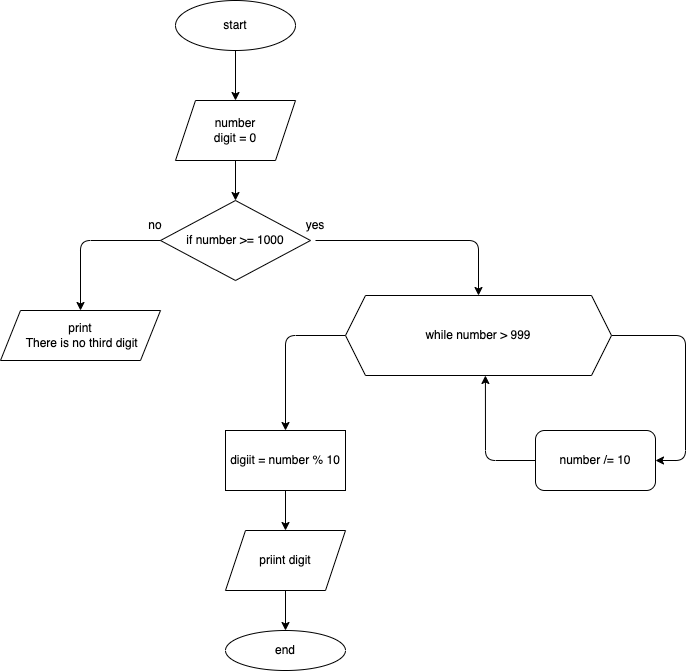

The diagram above was exported from draw.io. Its source (the exported page's mxGraphModel, read from the mxfile embedded in the PNG):
<mxGraphModel dx="847" dy="437" grid="1" gridSize="10" guides="1" tooltips="1" connect="1" arrows="1" fold="1" page="1" pageScale="1" pageWidth="827" pageHeight="1169" math="0" shadow="0">
  <root>
    <mxCell id="0" />
    <mxCell id="1" parent="0" />
    <mxCell id="17" style="edgeStyle=none;html=1;entryX=0.5;entryY=0;entryDx=0;entryDy=0;" edge="1" parent="1" source="2" target="4">
      <mxGeometry relative="1" as="geometry" />
    </mxCell>
    <mxCell id="2" value="start" style="ellipse;whiteSpace=wrap;html=1;" vertex="1" parent="1">
      <mxGeometry x="210" y="10" width="120" height="50" as="geometry" />
    </mxCell>
    <mxCell id="18" style="edgeStyle=none;html=1;entryX=0.5;entryY=0;entryDx=0;entryDy=0;" edge="1" parent="1" source="4" target="5">
      <mxGeometry relative="1" as="geometry" />
    </mxCell>
    <mxCell id="4" value="number&lt;br&gt;digit = 0" style="shape=parallelogram;perimeter=parallelogramPerimeter;whiteSpace=wrap;html=1;fixedSize=1;" vertex="1" parent="1">
      <mxGeometry x="210" y="110" width="120" height="60" as="geometry" />
    </mxCell>
    <mxCell id="5" value="if number &amp;gt;= 1000" style="rhombus;whiteSpace=wrap;html=1;" vertex="1" parent="1">
      <mxGeometry x="195" y="210" width="150" height="80" as="geometry" />
    </mxCell>
    <mxCell id="21" style="edgeStyle=none;html=1;entryX=1;entryY=0.5;entryDx=0;entryDy=0;exitX=1;exitY=0.5;exitDx=0;exitDy=0;" edge="1" parent="1" source="6" target="10">
      <mxGeometry relative="1" as="geometry">
        <mxPoint x="710" y="350" as="sourcePoint" />
        <Array as="points">
          <mxPoint x="720" y="345" />
          <mxPoint x="720" y="470" />
        </Array>
      </mxGeometry>
    </mxCell>
    <mxCell id="24" style="edgeStyle=none;html=1;entryX=0.5;entryY=0;entryDx=0;entryDy=0;exitX=0;exitY=0.5;exitDx=0;exitDy=0;" edge="1" parent="1" source="6" target="11">
      <mxGeometry relative="1" as="geometry">
        <Array as="points">
          <mxPoint x="320" y="345" />
        </Array>
      </mxGeometry>
    </mxCell>
    <mxCell id="6" value="while number &amp;gt; 999" style="shape=hexagon;perimeter=hexagonPerimeter2;whiteSpace=wrap;html=1;fixedSize=1;" vertex="1" parent="1">
      <mxGeometry x="380" y="305" width="266" height="80" as="geometry" />
    </mxCell>
    <mxCell id="8" value="print&lt;br&gt;&amp;nbsp;There is no third digit" style="shape=parallelogram;perimeter=parallelogramPerimeter;whiteSpace=wrap;html=1;fixedSize=1;" vertex="1" parent="1">
      <mxGeometry x="35" y="320" width="160" height="50" as="geometry" />
    </mxCell>
    <mxCell id="22" style="edgeStyle=none;html=1;entryX=0.526;entryY=1;entryDx=0;entryDy=0;entryPerimeter=0;exitX=0;exitY=0.5;exitDx=0;exitDy=0;" edge="1" parent="1" source="10" target="6">
      <mxGeometry relative="1" as="geometry">
        <Array as="points">
          <mxPoint x="520" y="470" />
        </Array>
      </mxGeometry>
    </mxCell>
    <mxCell id="10" value="number /= 10" style="rounded=1;whiteSpace=wrap;html=1;" vertex="1" parent="1">
      <mxGeometry x="570" y="440" width="120" height="60" as="geometry" />
    </mxCell>
    <mxCell id="25" style="edgeStyle=none;html=1;" edge="1" parent="1" source="11" target="12">
      <mxGeometry relative="1" as="geometry" />
    </mxCell>
    <mxCell id="11" value="digiit = number % 10" style="rounded=0;whiteSpace=wrap;html=1;" vertex="1" parent="1">
      <mxGeometry x="260" y="440" width="120" height="60" as="geometry" />
    </mxCell>
    <mxCell id="26" style="edgeStyle=none;html=1;" edge="1" parent="1" source="12" target="13">
      <mxGeometry relative="1" as="geometry" />
    </mxCell>
    <mxCell id="12" value="priint digit" style="shape=parallelogram;perimeter=parallelogramPerimeter;whiteSpace=wrap;html=1;fixedSize=1;" vertex="1" parent="1">
      <mxGeometry x="260" y="540" width="120" height="60" as="geometry" />
    </mxCell>
    <mxCell id="13" value="end" style="ellipse;whiteSpace=wrap;html=1;" vertex="1" parent="1">
      <mxGeometry x="260" y="640" width="120" height="40" as="geometry" />
    </mxCell>
    <mxCell id="23" style="edgeStyle=none;html=1;exitX=0.5;exitY=1;exitDx=0;exitDy=0;entryX=0.5;entryY=0;entryDx=0;entryDy=0;" edge="1" parent="1" source="14" target="6">
      <mxGeometry relative="1" as="geometry">
        <Array as="points">
          <mxPoint x="513" y="250" />
        </Array>
      </mxGeometry>
    </mxCell>
    <mxCell id="14" value="yes" style="text;html=1;strokeColor=none;fillColor=none;align=center;verticalAlign=middle;whiteSpace=wrap;rounded=0;" vertex="1" parent="1">
      <mxGeometry x="320" y="220" width="60" height="30" as="geometry" />
    </mxCell>
    <mxCell id="19" style="edgeStyle=none;html=1;exitX=0;exitY=0.5;exitDx=0;exitDy=0;entryX=0.5;entryY=0;entryDx=0;entryDy=0;" edge="1" parent="1" source="5" target="8">
      <mxGeometry relative="1" as="geometry">
        <Array as="points">
          <mxPoint x="115" y="250" />
        </Array>
      </mxGeometry>
    </mxCell>
    <mxCell id="16" value="no" style="text;html=1;strokeColor=none;fillColor=none;align=center;verticalAlign=middle;whiteSpace=wrap;rounded=0;" vertex="1" parent="1">
      <mxGeometry x="160" y="220" width="60" height="30" as="geometry" />
    </mxCell>
  </root>
</mxGraphModel>